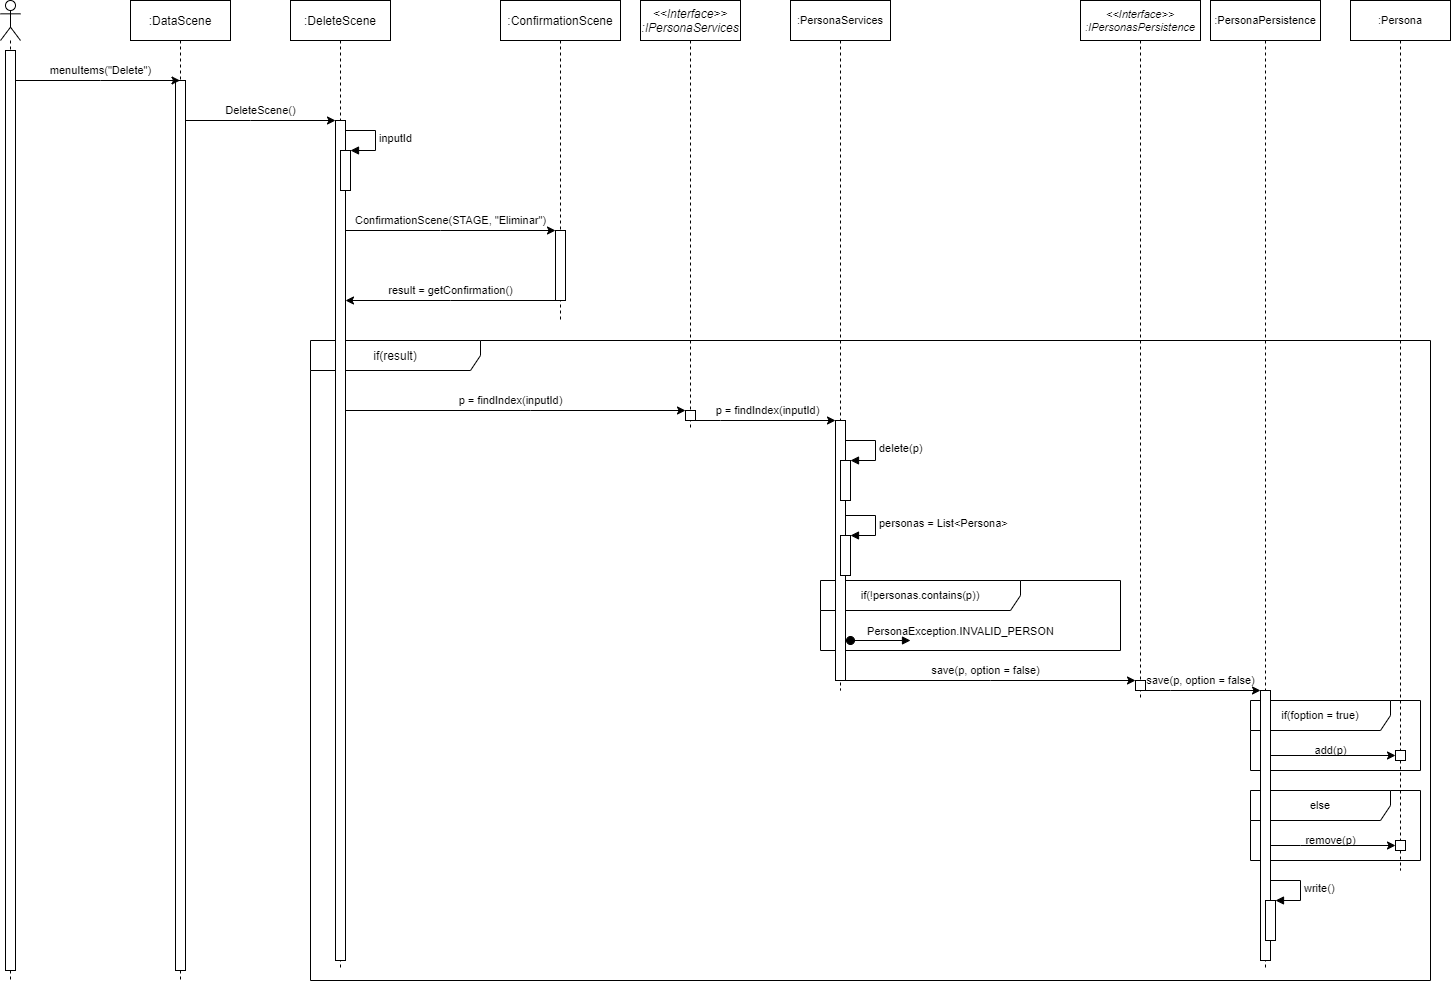

The diagram above was exported from draw.io. Its source (the exported page's mxGraphModel, read from the mxfile embedded in the PNG):
<mxGraphModel dx="1422" dy="822" grid="1" gridSize="10" guides="1" tooltips="1" connect="1" arrows="1" fold="1" page="1" pageScale="1" pageWidth="827" pageHeight="1169" math="0" shadow="0">
  <root>
    <mxCell id="0" />
    <mxCell id="1" parent="0" />
    <mxCell id="UiExLy__p5RVfXmkwRoL-21" value="if(result)" style="shape=umlFrame;whiteSpace=wrap;html=1;width=170;height=30;" parent="1" vertex="1">
      <mxGeometry x="360" y="380" width="1120" height="640" as="geometry" />
    </mxCell>
    <mxCell id="8WYd3P_hGrvyVGkuXlgc-4" value="else" style="shape=umlFrame;whiteSpace=wrap;html=1;fontSize=11;width=140;height=30;" parent="1" vertex="1">
      <mxGeometry x="1300" y="830" width="170" height="70" as="geometry" />
    </mxCell>
    <mxCell id="8WYd3P_hGrvyVGkuXlgc-2" value="if(foption = true)" style="shape=umlFrame;whiteSpace=wrap;html=1;fontSize=11;width=140;height=30;" parent="1" vertex="1">
      <mxGeometry x="1300" y="740" width="170" height="70" as="geometry" />
    </mxCell>
    <mxCell id="X3MiK-28MiyHBeNiBHqC-4" value="if(!personas.contains(p))" style="shape=umlFrame;whiteSpace=wrap;html=1;fontSize=11;width=200;height=30;" parent="1" vertex="1">
      <mxGeometry x="870" y="620" width="300" height="70" as="geometry" />
    </mxCell>
    <mxCell id="UiExLy__p5RVfXmkwRoL-1" value="" style="shape=umlLifeline;participant=umlActor;perimeter=lifelinePerimeter;whiteSpace=wrap;html=1;container=1;collapsible=0;recursiveResize=0;verticalAlign=top;spacingTop=36;outlineConnect=0;" parent="1" vertex="1">
      <mxGeometry x="50" y="40" width="20" height="980" as="geometry" />
    </mxCell>
    <mxCell id="UiExLy__p5RVfXmkwRoL-2" value="" style="html=1;points=[];perimeter=orthogonalPerimeter;" parent="UiExLy__p5RVfXmkwRoL-1" vertex="1">
      <mxGeometry x="5" y="50" width="10" height="920" as="geometry" />
    </mxCell>
    <mxCell id="UiExLy__p5RVfXmkwRoL-3" value=":DataScene" style="shape=umlLifeline;perimeter=lifelinePerimeter;whiteSpace=wrap;html=1;container=1;collapsible=0;recursiveResize=0;outlineConnect=0;" parent="1" vertex="1">
      <mxGeometry x="180" y="40" width="100" height="980" as="geometry" />
    </mxCell>
    <mxCell id="UiExLy__p5RVfXmkwRoL-4" value="" style="html=1;points=[];perimeter=orthogonalPerimeter;" parent="UiExLy__p5RVfXmkwRoL-3" vertex="1">
      <mxGeometry x="45" y="80" width="10" height="890" as="geometry" />
    </mxCell>
    <mxCell id="UiExLy__p5RVfXmkwRoL-5" value="menuItems(&quot;Delete&quot;)" style="edgeStyle=orthogonalEdgeStyle;rounded=0;orthogonalLoop=1;jettySize=auto;html=1;" parent="1" source="UiExLy__p5RVfXmkwRoL-2" target="UiExLy__p5RVfXmkwRoL-3" edge="1">
      <mxGeometry x="0.0334" y="10" relative="1" as="geometry">
        <Array as="points">
          <mxPoint x="150" y="120" />
          <mxPoint x="150" y="120" />
        </Array>
        <mxPoint as="offset" />
      </mxGeometry>
    </mxCell>
    <mxCell id="UiExLy__p5RVfXmkwRoL-6" value=":DeleteScene" style="shape=umlLifeline;perimeter=lifelinePerimeter;whiteSpace=wrap;html=1;container=1;collapsible=0;recursiveResize=0;outlineConnect=0;" parent="1" vertex="1">
      <mxGeometry x="340" y="40" width="100" height="970" as="geometry" />
    </mxCell>
    <mxCell id="UiExLy__p5RVfXmkwRoL-7" value="" style="html=1;points=[];perimeter=orthogonalPerimeter;" parent="UiExLy__p5RVfXmkwRoL-6" vertex="1">
      <mxGeometry x="45" y="120" width="10" height="840" as="geometry" />
    </mxCell>
    <mxCell id="UiExLy__p5RVfXmkwRoL-15" value="" style="html=1;points=[];perimeter=orthogonalPerimeter;" parent="UiExLy__p5RVfXmkwRoL-6" vertex="1">
      <mxGeometry x="50" y="150" width="10" height="40" as="geometry" />
    </mxCell>
    <mxCell id="UiExLy__p5RVfXmkwRoL-16" value="inputId" style="edgeStyle=orthogonalEdgeStyle;html=1;align=left;spacingLeft=2;endArrow=block;rounded=0;entryX=1;entryY=0;" parent="UiExLy__p5RVfXmkwRoL-6" target="UiExLy__p5RVfXmkwRoL-15" edge="1">
      <mxGeometry relative="1" as="geometry">
        <mxPoint x="55" y="130" as="sourcePoint" />
        <Array as="points">
          <mxPoint x="85" y="130" />
        </Array>
      </mxGeometry>
    </mxCell>
    <mxCell id="UiExLy__p5RVfXmkwRoL-8" value="DeleteScene()" style="edgeStyle=orthogonalEdgeStyle;rounded=0;orthogonalLoop=1;jettySize=auto;html=1;" parent="1" source="UiExLy__p5RVfXmkwRoL-4" target="UiExLy__p5RVfXmkwRoL-7" edge="1">
      <mxGeometry y="10" relative="1" as="geometry">
        <Array as="points">
          <mxPoint x="300" y="160" />
          <mxPoint x="300" y="160" />
        </Array>
        <mxPoint as="offset" />
      </mxGeometry>
    </mxCell>
    <mxCell id="UiExLy__p5RVfXmkwRoL-17" value=":ConfirmationScene" style="shape=umlLifeline;perimeter=lifelinePerimeter;whiteSpace=wrap;html=1;container=1;collapsible=0;recursiveResize=0;outlineConnect=0;" parent="1" vertex="1">
      <mxGeometry x="550" y="40" width="120" height="320" as="geometry" />
    </mxCell>
    <mxCell id="UiExLy__p5RVfXmkwRoL-18" value="" style="html=1;points=[];perimeter=orthogonalPerimeter;" parent="UiExLy__p5RVfXmkwRoL-17" vertex="1">
      <mxGeometry x="55" y="230" width="10" height="70" as="geometry" />
    </mxCell>
    <mxCell id="UiExLy__p5RVfXmkwRoL-19" value="ConfirmationScene(STAGE, &quot;Eliminar&quot;)" style="edgeStyle=orthogonalEdgeStyle;rounded=0;orthogonalLoop=1;jettySize=auto;html=1;" parent="1" source="UiExLy__p5RVfXmkwRoL-7" target="UiExLy__p5RVfXmkwRoL-18" edge="1">
      <mxGeometry y="10" relative="1" as="geometry">
        <Array as="points">
          <mxPoint x="490" y="270" />
          <mxPoint x="490" y="270" />
        </Array>
        <mxPoint as="offset" />
      </mxGeometry>
    </mxCell>
    <mxCell id="UiExLy__p5RVfXmkwRoL-20" value="result = getConfirmation()" style="edgeStyle=orthogonalEdgeStyle;rounded=0;orthogonalLoop=1;jettySize=auto;html=1;" parent="1" source="UiExLy__p5RVfXmkwRoL-18" target="UiExLy__p5RVfXmkwRoL-7" edge="1">
      <mxGeometry y="-10" relative="1" as="geometry">
        <Array as="points">
          <mxPoint x="500" y="340" />
          <mxPoint x="500" y="340" />
        </Array>
        <mxPoint as="offset" />
      </mxGeometry>
    </mxCell>
    <mxCell id="UiExLy__p5RVfXmkwRoL-22" value="&amp;lt;&amp;lt;Interface&amp;gt;&amp;gt;&lt;br&gt;:IPersonaServices" style="shape=umlLifeline;perimeter=lifelinePerimeter;whiteSpace=wrap;html=1;container=1;collapsible=0;recursiveResize=0;outlineConnect=0;fontStyle=2" parent="1" vertex="1">
      <mxGeometry x="690" y="40" width="100" height="430" as="geometry" />
    </mxCell>
    <mxCell id="UiExLy__p5RVfXmkwRoL-23" value="" style="html=1;points=[];perimeter=orthogonalPerimeter;" parent="UiExLy__p5RVfXmkwRoL-22" vertex="1">
      <mxGeometry x="45" y="410" width="10" height="10" as="geometry" />
    </mxCell>
    <mxCell id="UiExLy__p5RVfXmkwRoL-24" value="p = findIndex(inputId)" style="edgeStyle=orthogonalEdgeStyle;rounded=0;orthogonalLoop=1;jettySize=auto;html=1;" parent="1" source="UiExLy__p5RVfXmkwRoL-7" target="UiExLy__p5RVfXmkwRoL-23" edge="1">
      <mxGeometry x="-0.0294" y="10" relative="1" as="geometry">
        <Array as="points">
          <mxPoint x="580" y="450" />
          <mxPoint x="580" y="450" />
        </Array>
        <mxPoint as="offset" />
      </mxGeometry>
    </mxCell>
    <mxCell id="X3MiK-28MiyHBeNiBHqC-1" value=":PersonaServices" style="shape=umlLifeline;perimeter=lifelinePerimeter;whiteSpace=wrap;html=1;container=1;collapsible=0;recursiveResize=0;outlineConnect=0;fontSize=11;" parent="1" vertex="1">
      <mxGeometry x="840" y="40" width="100" height="690" as="geometry" />
    </mxCell>
    <mxCell id="X3MiK-28MiyHBeNiBHqC-2" value="" style="html=1;points=[];perimeter=orthogonalPerimeter;fontSize=11;" parent="X3MiK-28MiyHBeNiBHqC-1" vertex="1">
      <mxGeometry x="45" y="420" width="10" height="260" as="geometry" />
    </mxCell>
    <mxCell id="X3MiK-28MiyHBeNiBHqC-7" value="" style="html=1;points=[];perimeter=orthogonalPerimeter;fontSize=11;" parent="X3MiK-28MiyHBeNiBHqC-1" vertex="1">
      <mxGeometry x="50" y="460" width="10" height="40" as="geometry" />
    </mxCell>
    <mxCell id="X3MiK-28MiyHBeNiBHqC-8" value="delete(p)" style="edgeStyle=orthogonalEdgeStyle;html=1;align=left;spacingLeft=2;endArrow=block;rounded=0;entryX=1;entryY=0;labelBackgroundColor=none;fontSize=11;endSize=6;" parent="X3MiK-28MiyHBeNiBHqC-1" target="X3MiK-28MiyHBeNiBHqC-7" edge="1">
      <mxGeometry relative="1" as="geometry">
        <mxPoint x="55" y="440" as="sourcePoint" />
        <Array as="points">
          <mxPoint x="85" y="440" />
        </Array>
      </mxGeometry>
    </mxCell>
    <mxCell id="X3MiK-28MiyHBeNiBHqC-11" value="" style="html=1;points=[];perimeter=orthogonalPerimeter;fontSize=11;" parent="X3MiK-28MiyHBeNiBHqC-1" vertex="1">
      <mxGeometry x="50" y="535" width="10" height="40" as="geometry" />
    </mxCell>
    <mxCell id="X3MiK-28MiyHBeNiBHqC-12" value="personas = List&amp;lt;Persona&amp;gt;" style="edgeStyle=orthogonalEdgeStyle;html=1;align=left;spacingLeft=2;endArrow=block;rounded=0;entryX=1;entryY=0;labelBackgroundColor=none;fontSize=11;endSize=6;" parent="X3MiK-28MiyHBeNiBHqC-1" target="X3MiK-28MiyHBeNiBHqC-11" edge="1">
      <mxGeometry relative="1" as="geometry">
        <mxPoint x="55" y="515" as="sourcePoint" />
        <Array as="points">
          <mxPoint x="85" y="515" />
        </Array>
      </mxGeometry>
    </mxCell>
    <mxCell id="X3MiK-28MiyHBeNiBHqC-14" value="PersonaException.INVALID_PERSON" style="html=1;verticalAlign=bottom;startArrow=oval;startFill=1;endArrow=block;startSize=8;labelBackgroundColor=none;fontSize=11;" parent="X3MiK-28MiyHBeNiBHqC-1" edge="1">
      <mxGeometry x="1" y="50" width="60" relative="1" as="geometry">
        <mxPoint x="60" y="640" as="sourcePoint" />
        <mxPoint x="120" y="640" as="targetPoint" />
        <mxPoint x="50" y="50" as="offset" />
      </mxGeometry>
    </mxCell>
    <mxCell id="X3MiK-28MiyHBeNiBHqC-3" value="&lt;span style=&quot;background-color: rgb(255 , 255 , 255)&quot;&gt;p = findIndex(inputId)&lt;/span&gt;" style="edgeStyle=orthogonalEdgeStyle;rounded=0;orthogonalLoop=1;jettySize=auto;html=1;labelBackgroundColor=none;fontSize=11;endSize=6;" parent="1" source="UiExLy__p5RVfXmkwRoL-23" target="X3MiK-28MiyHBeNiBHqC-2" edge="1">
      <mxGeometry x="0.0236" y="10" relative="1" as="geometry">
        <Array as="points">
          <mxPoint x="770" y="460" />
          <mxPoint x="770" y="460" />
        </Array>
        <mxPoint as="offset" />
      </mxGeometry>
    </mxCell>
    <mxCell id="X3MiK-28MiyHBeNiBHqC-15" value="&amp;lt;&amp;lt;Interface&amp;gt;&amp;gt;&lt;br&gt;:IPersonasPersistence" style="shape=umlLifeline;perimeter=lifelinePerimeter;whiteSpace=wrap;html=1;container=1;collapsible=0;recursiveResize=0;outlineConnect=0;fontSize=11;fontStyle=2" parent="1" vertex="1">
      <mxGeometry x="1130" y="40" width="120" height="700" as="geometry" />
    </mxCell>
    <mxCell id="X3MiK-28MiyHBeNiBHqC-16" value="" style="html=1;points=[];perimeter=orthogonalPerimeter;fontSize=11;" parent="X3MiK-28MiyHBeNiBHqC-15" vertex="1">
      <mxGeometry x="55" y="680" width="10" height="10" as="geometry" />
    </mxCell>
    <mxCell id="X3MiK-28MiyHBeNiBHqC-17" value="save(p, option = false)" style="edgeStyle=orthogonalEdgeStyle;rounded=0;orthogonalLoop=1;jettySize=auto;html=1;labelBackgroundColor=none;fontSize=11;endSize=6;" parent="1" source="X3MiK-28MiyHBeNiBHqC-2" target="X3MiK-28MiyHBeNiBHqC-16" edge="1">
      <mxGeometry x="-0.0333" y="10" relative="1" as="geometry">
        <Array as="points">
          <mxPoint x="1040" y="720" />
          <mxPoint x="1040" y="720" />
        </Array>
        <mxPoint as="offset" />
      </mxGeometry>
    </mxCell>
    <mxCell id="X3MiK-28MiyHBeNiBHqC-18" value=":PersonaPersistence" style="shape=umlLifeline;perimeter=lifelinePerimeter;whiteSpace=wrap;html=1;container=1;collapsible=0;recursiveResize=0;outlineConnect=0;fontSize=11;" parent="1" vertex="1">
      <mxGeometry x="1260" y="40" width="110" height="970" as="geometry" />
    </mxCell>
    <mxCell id="X3MiK-28MiyHBeNiBHqC-19" value="" style="html=1;points=[];perimeter=orthogonalPerimeter;fontSize=11;" parent="X3MiK-28MiyHBeNiBHqC-18" vertex="1">
      <mxGeometry x="50" y="690" width="10" height="270" as="geometry" />
    </mxCell>
    <mxCell id="8WYd3P_hGrvyVGkuXlgc-6" value="" style="html=1;points=[];perimeter=orthogonalPerimeter;fontSize=11;" parent="X3MiK-28MiyHBeNiBHqC-18" vertex="1">
      <mxGeometry x="55" y="900" width="10" height="40" as="geometry" />
    </mxCell>
    <mxCell id="8WYd3P_hGrvyVGkuXlgc-7" value="write()" style="edgeStyle=orthogonalEdgeStyle;html=1;align=left;spacingLeft=2;endArrow=block;rounded=0;entryX=1;entryY=0;labelBackgroundColor=none;fontSize=11;endSize=6;" parent="X3MiK-28MiyHBeNiBHqC-18" target="8WYd3P_hGrvyVGkuXlgc-6" edge="1">
      <mxGeometry relative="1" as="geometry">
        <mxPoint x="60" y="880" as="sourcePoint" />
        <Array as="points">
          <mxPoint x="90" y="880" />
        </Array>
      </mxGeometry>
    </mxCell>
    <mxCell id="X3MiK-28MiyHBeNiBHqC-20" value="save(p, option = false)" style="edgeStyle=orthogonalEdgeStyle;rounded=0;orthogonalLoop=1;jettySize=auto;html=1;labelBackgroundColor=none;fontSize=11;endSize=6;" parent="1" source="X3MiK-28MiyHBeNiBHqC-16" target="X3MiK-28MiyHBeNiBHqC-19" edge="1">
      <mxGeometry x="-0.0435" y="10" relative="1" as="geometry">
        <Array as="points">
          <mxPoint x="1220" y="730" />
          <mxPoint x="1220" y="730" />
        </Array>
        <mxPoint as="offset" />
      </mxGeometry>
    </mxCell>
    <mxCell id="X3MiK-28MiyHBeNiBHqC-21" value=":Persona" style="shape=umlLifeline;perimeter=lifelinePerimeter;whiteSpace=wrap;html=1;container=1;collapsible=0;recursiveResize=0;outlineConnect=0;fontSize=11;" parent="1" vertex="1">
      <mxGeometry x="1400" y="40" width="100" height="870" as="geometry" />
    </mxCell>
    <mxCell id="X3MiK-28MiyHBeNiBHqC-22" value="" style="html=1;points=[];perimeter=orthogonalPerimeter;fontSize=11;" parent="X3MiK-28MiyHBeNiBHqC-21" vertex="1">
      <mxGeometry x="45" y="750" width="10" height="10" as="geometry" />
    </mxCell>
    <mxCell id="8WYd3P_hGrvyVGkuXlgc-3" value="" style="html=1;points=[];perimeter=orthogonalPerimeter;fontSize=11;" parent="X3MiK-28MiyHBeNiBHqC-21" vertex="1">
      <mxGeometry x="45" y="840" width="10" height="10" as="geometry" />
    </mxCell>
    <mxCell id="8WYd3P_hGrvyVGkuXlgc-1" value="add(p)" style="edgeStyle=orthogonalEdgeStyle;rounded=0;orthogonalLoop=1;jettySize=auto;html=1;labelBackgroundColor=none;fontSize=11;endSize=6;" parent="1" source="X3MiK-28MiyHBeNiBHqC-19" target="X3MiK-28MiyHBeNiBHqC-22" edge="1">
      <mxGeometry x="-0.04" y="5" relative="1" as="geometry">
        <Array as="points">
          <mxPoint x="1370" y="795" />
          <mxPoint x="1370" y="795" />
        </Array>
        <mxPoint as="offset" />
      </mxGeometry>
    </mxCell>
    <mxCell id="8WYd3P_hGrvyVGkuXlgc-5" value="remove(p)" style="edgeStyle=orthogonalEdgeStyle;rounded=0;orthogonalLoop=1;jettySize=auto;html=1;labelBackgroundColor=none;fontSize=11;endSize=6;" parent="1" source="X3MiK-28MiyHBeNiBHqC-19" target="8WYd3P_hGrvyVGkuXlgc-3" edge="1">
      <mxGeometry x="-0.04" y="5" relative="1" as="geometry">
        <Array as="points">
          <mxPoint x="1350" y="885" />
          <mxPoint x="1350" y="885" />
        </Array>
        <mxPoint as="offset" />
      </mxGeometry>
    </mxCell>
  </root>
</mxGraphModel>